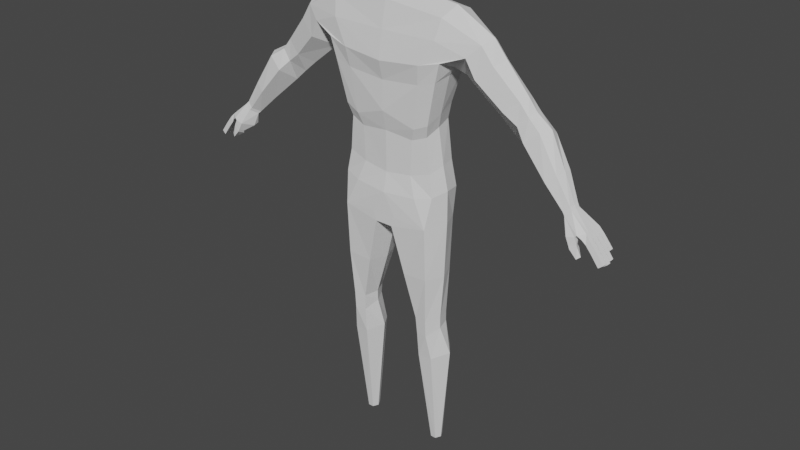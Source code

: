 # Source: test.blend  (saved by Blender 3.6.11; exported with 4.5.12 LTS)
import bpy
from mathutils import Matrix  # noqa: F401  (used for matrix-valued properties, if any)

bpy.ops.wm.read_factory_settings(use_empty=True)
scene = bpy.context.scene
scene.name = 'Scene'

# ---- collections
col_collection = bpy.data.collections.new('Collection'); scene.collection.children.link(col_collection)

# ---- world
world_world = bpy.data.worlds.new('World'); scene.world = world_world
world_world.use_nodes = True; world_world.node_tree.nodes.clear()
_N = world_world.node_tree.nodes; _L = world_world.node_tree.links
n0 = _N.new('ShaderNodeOutputWorld'); n0.name = 'World Output'; n0.location = (300, 300)
n1 = _N.new('ShaderNodeBackground'); n1.name = 'Background'; n1.location = (10, 300)
n1.inputs[0].default_value = (0.05088, 0.05088, 0.05088, 1.0)
_L.new(n1.outputs[0], n0.inputs[0])
n0.is_active_output = True
world_world.color = (0.05088, 0.05088, 0.05088)
world_world.use_sun_shadow = False
world_world.sun_shadow_jitter_overblur = 0.0

# ---- meshes
me_cylinder = bpy.data.meshes.new('Cylinder')
me_cylinder.from_pydata([(0.1241, 0.06698, 0.0), (0.0862, 0.06036, 0.3623), (0.1334, 0.0863, 0.0), (0.1137, 0.1053, 0.3575), (0.152, 0.0863, 0.0), (0.162, 0.1053, 0.3583), (0.1613, 0.06698, 0.0), (0.1961, 0.06036, 0.3623), (0.152, 0.04766, 0.0), (0.162, 0.002261, 0.353), (0.1334, 0.04766, 0.0), (0.1137, -0.0008056, 0.3538), (0.09873, 0.0416, 0.4638), (0.122, 0.08733, 0.4648), (0.1596, 0.08374, 0.4648), (0.1738, 0.03442, 0.4638), (0.1504, -0.01209, 0.4422), (0.1121, -0.008421, 0.443), (0.09876, 0.04046, 0.4998), (0.1186, 0.08704, 0.4998), (0.1597, 0.0831, 0.5003), (0.1738, 0.03327, 0.4998), (0.1502, -0.01577, 0.4997), (0.1084, -0.01177, 0.5), (0.05281, 0.0381, 0.6505), (0.07297, 0.1001, 0.655), (0.1574, 0.1001, 0.6616), (0.1829, 0.03802, 0.6578), (0.1572, -0.02756, 0.6607), (0.07172, -0.02747, 0.6552), (0.01224, 0.03679, 0.8078), (0.03238, 0.1101, 0.8178), (0.1566, 0.03275, 1.161), (0.0, -0.02727, 1.13), (0.0, 0.1186, 1.166), (0.03119, -0.04083, 0.818), (0.0, 0.1367, 0.9269), (0.0, -0.04058, 0.9269), (0.1702, -0.01513, 0.9465), (0.1702, 0.1076, 0.9465), (0.1459, 0.0912, 1.171), (0.1576, -0.009596, 1.021), (0.1458, -0.01242, 1.138), (0.1576, 0.09782, 1.038), (0.04243, 0.1252, 0.851), (0.0, 0.1236, 1.027), (0.04243, -0.04058, 0.851), (0.0, -0.02607, 0.9918), (0.1901, 0.03833, 0.8485), (0.171, 0.03886, 1.038), (0.1866, 0.04232, 0.9551), (0.09579, -0.0198, 1.119), (0.1137, 0.1277, 0.934), (0.1137, -0.03153, 0.934), (0.08971, 0.1137, 1.034), (0.1581, -0.03592, 0.8406), (0.1582, 0.1097, 0.8413), (0.08971, -0.02029, 1.002), (0.09135, 0.1076, 1.171), (0.0, 0.1101, 0.8185), (0.0, -0.04083, 0.8187), (0.0, 0.1252, 0.8633), (0.0, -0.04058, 0.8633), (0.0, 0.03679, 0.809), (0.4442, 0.08317, 1.313), (0.3641, 0.07743, 1.402), (0.4551, 0.05185, 1.322), (0.3803, 0.04622, 1.416), (0.4442, 0.02149, 1.313), (0.3641, 0.003378, 1.402), (0.3981, 0.007404, 1.275), (0.3138, -0.01262, 1.356), (0.3632, 0.0504, 1.245), (0.264, 0.04753, 1.323), (0.3981, 0.09619, 1.275), (0.3138, 0.09392, 1.356), (0.3262, 0.07112, 1.456), (0.3437, 0.03784, 1.471), (0.2846, -0.01929, 1.415), (0.2481, 0.04143, 1.343), (0.2846, 0.08899, 1.415), (0.4755, 0.08573, 1.275), (0.4834, 0.05527, 1.282), (0.4755, 0.02283, 1.275), (0.4437, 0.01518, 1.242), (0.4079, 0.05087, 1.207), (0.4437, 0.08889, 1.242), (0.5338, 0.07872, 1.23), (0.5417, 0.04265, 1.25), (0.5225, 0.008565, 1.244), (0.4777, -0.002638, 1.207), (0.4544, 0.05634, 1.167), (0.4935, 0.09187, 1.19), (0.5968, 0.06065, 1.14), (0.5973, 0.03464, 1.142), (0.5888, 0.002621, 1.138), (0.5592, -0.008581, 1.113), (0.5411, 0.03619, 1.086), (0.5643, 0.07025, 1.102), (0.6407, 0.04081, 1.06), (0.6409, 0.02287, 1.06), (0.6393, 0.002831, 1.058), (0.6203, -0.00331, 1.041), (0.603, 0.0224, 1.025), (0.6203, 0.04572, 1.041), (0.6476, 0.03772, 1.051), (0.6479, 0.01977, 1.052), (0.6463, -0.0002645, 1.05), (0.6277, -0.006406, 1.033), (0.6109, 0.01818, 1.017), (0.6277, 0.03981, 1.033), (0.4228, 0.09223, 1.257), (0.4589, 0.0898, 1.226), (0.7031, 0.05998, 1.001), (0.7032, 0.02473, 1.001), (0.7031, -0.009977, 1.002), (0.6762, -0.02524, 0.989), (0.6281, 0.01147, 0.9711), (0.6712, 0.06319, 0.9927), (0.6824, -0.02467, 0.9955), (0.6497, -0.0276, 0.9835), (0.6807, 0.01977, 0.9947), (0.626, 0.02768, 0.9775), (0.642, 0.05127, 0.9987), (0.6685, 0.01223, 0.9855), (0.6851, -0.02595, 0.9688), (0.6585, -0.01096, 0.9505), (0.6618, -0.02976, 0.9587), (0.6755, -0.003339, 0.9592), (0.6873, -0.02618, 0.9615), (0.6625, -0.007509, 0.941), (0.6653, -0.03071, 0.9513), (0.6781, 0.001179, 0.9501), (0.6996, -0.02332, 0.9347), (0.6826, -0.01427, 0.9282), (0.6886, -0.03011, 0.9261), (0.6899, -0.009427, 0.9332), (0.7031, 0.002675, 1.002), (0.7031, 0.04383, 1.001), (0.6899, 0.06319, 0.9838), (0.6955, -0.02051, 0.9858), (0.6924, 0.02218, 0.9855), (0.6938, 0.0006994, 0.9857), (0.6911, 0.04332, 0.9846), (0.7162, 0.05976, 0.9879), (0.7162, 0.02135, 0.9879), (0.7162, -0.01315, 0.9879), (0.7162, 0.002226, 0.9879), (0.7162, 0.04112, 0.9879), (0.7073, 0.06018, 0.9714), (0.7073, -0.01567, 0.9714), (0.7073, 0.02135, 0.9714), (0.7073, 0.002226, 0.9714), (0.7073, 0.04112, 0.9714), (0.7162, 0.005774, 0.9879), (0.7162, 0.02549, 0.9879), (0.7162, 0.04431, 0.9879), (0.7073, 0.005774, 0.9714), (0.7073, 0.02549, 0.9714), (0.7073, 0.04431, 0.9714), (0.7211, 0.05976, 0.9824), (0.7211, 0.02135, 0.9824), (0.7211, -0.01315, 0.9824), (0.7211, 0.002226, 0.9824), (0.7211, 0.04112, 0.9824), (0.7211, 0.005774, 0.9824), (0.7211, 0.02549, 0.9824), (0.7211, 0.04431, 0.9824), (0.72, 0.06018, 0.9559), (0.7251, -0.01567, 0.9497), (0.7277, 0.02135, 0.9459), (0.7251, 0.002226, 0.9497), (0.7251, 0.04112, 0.9497), (0.7277, 0.005774, 0.9459), (0.7251, 0.02549, 0.9497), (0.72, 0.04431, 0.9559), (0.732, 0.05976, 0.969), (0.7398, 0.02135, 0.9591), (0.7371, -0.01315, 0.9628), (0.7371, 0.002226, 0.9628), (0.7371, 0.04112, 0.9628), (0.7398, 0.005774, 0.9591), (0.7371, 0.02549, 0.9628), (0.732, 0.04431, 0.969), (0.7356, 0.05976, 0.9642), (0.7434, 0.02135, 0.9543), (0.7407, -0.01315, 0.958), (0.7407, 0.002226, 0.958), (0.7407, 0.04112, 0.958), (0.7434, 0.005774, 0.9543), (0.7407, 0.02549, 0.958), (0.7356, 0.04431, 0.9642), (0.7273, 0.06018, 0.9471), (0.7387, -0.01567, 0.9314), (0.7413, 0.02135, 0.9277), (0.7387, 0.002226, 0.9314), (0.7387, 0.04112, 0.9314), (0.7413, 0.005774, 0.9277), (0.7387, 0.02549, 0.9314), (0.7273, 0.04431, 0.9471), (0.7406, 0.05976, 0.9586), (0.7537, 0.02135, 0.9403), (0.7511, -0.01315, 0.944), (0.7511, 0.002226, 0.944), (0.7511, 0.04112, 0.944), (0.7537, 0.005774, 0.9403), (0.7511, 0.02549, 0.944), (0.7406, 0.04431, 0.9586), (0.7442, 0.05976, 0.9535), (0.7573, 0.02135, 0.9352), (0.7547, -0.01315, 0.9389), (0.7547, 0.002226, 0.9389), (0.7547, 0.04112, 0.9389), (0.7573, 0.005774, 0.9352), (0.7547, 0.02549, 0.9389), (0.7442, 0.04431, 0.9535), (0.7367, 0.06018, 0.9351), (0.7512, -0.01567, 0.9146), (0.7539, 0.02135, 0.9108), (0.7512, 0.002226, 0.9146), (0.7512, 0.04112, 0.9146), (0.7539, 0.005774, 0.9108), (0.7512, 0.02549, 0.9146), (0.7367, 0.04431, 0.9351), (0.751, 0.05976, 0.9448), (0.7677, 0.02135, 0.9213), (0.765, -0.01315, 0.925), (0.765, 0.002226, 0.925), (0.765, 0.04112, 0.925), (0.7677, 0.005774, 0.9213), (0.765, 0.02549, 0.925), (0.751, 0.04431, 0.9448), (0.1691, 0.02552, 1.209), (0.0, -0.04256, 1.197), (0.0, 0.1227, 1.222), (0.1576, 0.0911, 1.225), (0.1575, -0.02384, 1.181), (0.1097, -0.03056, 1.16), (0.09931, 0.1098, 1.226), (0.2, 0.02264, 1.336), (0.0, -0.0421, 1.295), (0.0, 0.1304, 1.336), (0.1854, 0.1096, 1.341), (0.191, -0.03451, 1.324), (0.1305, -0.03963, 1.306), (0.1244, 0.1301, 1.34), (0.2125, 0.02815, 1.361), (0.0, -0.05803, 1.358), (0.0, 0.1359, 1.397), (0.2263, 0.1157, 1.409), (0.2079, -0.03912, 1.387), (0.1387, -0.05036, 1.37), (0.1387, 0.1364, 1.405), (0.2034, 0.04897, 1.539), (0.0, -0.04325, 1.449), (0.0, 0.133, 1.449), (0.1998, -0.02046, 1.514), (0.1879, -0.03707, 1.449), (0.1879, 0.1342, 1.449), (0.3262, -0.00294, 1.456), (0.0, 0.1236, 1.536), (0.1998, 0.1138, 1.514), (0.0, 0.05529, 1.561), (0.0, -0.02632, 1.536)], [], [(0, 1, 3, 2), (2, 3, 5, 4), (4, 5, 7, 6), (6, 7, 9, 8), (5, 3, 13, 14), (8, 9, 11, 10), (10, 11, 1, 0), (0, 2, 4, 6, 8, 10), (14, 13, 19, 20), (11, 9, 16, 17), (3, 1, 12, 13), (7, 5, 14, 15), (1, 11, 17, 12), (9, 7, 15, 16), (19, 18, 24, 25), (17, 16, 22, 23), (15, 14, 20, 21), (13, 12, 18, 19), (12, 17, 23, 18), (16, 15, 21, 22), (29, 28, 55, 35), (18, 23, 29, 24), (22, 21, 27, 28), (20, 19, 25, 26), (23, 22, 28, 29), (21, 20, 26, 27), (55, 46, 35), (27, 26, 56, 48), (25, 24, 30, 31), (24, 29, 35, 30), (28, 27, 48, 55), (26, 25, 31, 56), (54, 45, 34, 58), (52, 54, 43, 39), (50, 49, 41, 38), (56, 52, 39), (48, 50, 38, 55), (49, 43, 40, 32), (56, 39, 50, 48), (53, 57, 47, 37), (55, 53, 37, 46), (39, 43, 49, 50), (55, 38, 53), (38, 41, 57, 53), (41, 49, 32, 42), (44, 36, 52, 56), (36, 45, 54, 52), (43, 54, 58, 40), (56, 31, 44), (46, 62, 60, 35), (61, 44, 31, 59), (46, 37, 62), (44, 61, 36), (63, 30, 35, 60), (30, 63, 59, 31), (64, 65, 67, 66), (66, 67, 69, 68), (68, 69, 71, 70), (70, 71, 73, 72), (71, 69, 259, 78), (72, 73, 75, 74), (74, 75, 65, 64), (66, 68, 83, 82), (47, 57, 51, 33), (65, 75, 80, 76), (73, 71, 78, 79), (69, 67, 77, 259), (75, 73, 79, 80), (67, 65, 76, 77), (79, 78, 246), (80, 79, 246), (85, 86, 112), (72, 74, 111, 85), (64, 66, 82, 81), (68, 70, 84, 83), (74, 64, 81, 111), (70, 72, 85, 84), (92, 87, 93, 98), (83, 84, 90, 89), (81, 82, 88, 87), (86, 81, 112), (84, 85, 91, 90), (82, 83, 89, 88), (97, 98, 104, 103), (90, 91, 97, 96), (88, 89, 95, 94), (91, 92, 98, 97), (89, 90, 96, 95), (87, 88, 94, 93), (104, 99, 105, 110), (95, 96, 102, 101), (93, 94, 100, 99), (98, 93, 99, 104), (96, 97, 103, 102), (94, 95, 101, 100), (109, 110, 123, 122), (102, 103, 109, 108), (100, 101, 107, 106), (109, 122, 117), (101, 102, 108, 107), (99, 100, 106, 105), (140, 119, 142), (85, 111, 86), (112, 81, 87, 92), (112, 92, 91, 85), (111, 81, 86), (107, 108, 119, 115), (105, 138, 113), (119, 121, 142), (108, 120, 116), (106, 107, 137, 114), (119, 108, 116), (120, 108, 109, 117), (123, 118, 122), (105, 113, 118, 123, 110), (118, 121, 122), (104, 110, 109, 103), (124, 122, 121), (116, 124, 121, 119), (122, 124, 117), (117, 124, 128, 126), (120, 117, 126, 127), (116, 120, 127, 125), (124, 116, 125, 128), (126, 128, 132, 130), (125, 127, 131, 129), (128, 125, 129, 132), (127, 126, 130, 131), (130, 132, 136, 134), (129, 131, 135, 133), (132, 129, 133, 136), (131, 130, 134, 135), (134, 136, 133, 135), (137, 107, 115), (138, 105, 106, 114), (119, 140, 115), (113, 139, 118), (121, 141, 142), (121, 118, 143), (141, 121, 143), (139, 143, 118), (113, 138, 156, 144), (139, 113, 144, 149), (138, 114, 155, 148), (142, 157, 152), (114, 137, 154, 145), (137, 115, 146, 147), (140, 142, 152, 150), (141, 143, 153, 158), (143, 139, 149, 159), (115, 140, 150, 146), (147, 152, 157, 154), (154, 137, 147), (155, 114, 145), (156, 138, 148), (157, 142, 141, 151), (158, 151, 141), (159, 153, 143), (145, 151, 158, 155), (148, 153, 159, 156), (151, 145, 161), (154, 157, 165), (152, 147, 163), (146, 150, 162), (154, 145, 161, 165), (146, 147, 163, 162), (156, 144, 160, 167), (155, 148, 164, 166), (155, 158, 166), (153, 148, 164), (156, 159, 167), (149, 144, 160), (149, 160, 176, 168), (162, 150, 169, 178), (158, 153, 172, 174), (152, 163, 179, 171), (165, 157, 173, 181), (159, 149, 168, 175), (162, 163, 179, 178), (151, 161, 177, 170), (150, 152, 171, 169), (165, 161, 177, 181), (166, 158, 174, 182), (166, 164, 180, 182), (153, 164, 180, 172), (157, 151, 170, 173), (167, 160, 176, 183), (167, 159, 175, 183), (182, 180, 188, 190), (178, 179, 187, 186), (183, 176, 184, 191), (181, 177, 185, 189), (178, 169, 186), (179, 187, 171), (181, 173, 189), (177, 185, 170), (182, 174, 190), (180, 188, 172), (183, 175, 191), (176, 184, 168), (168, 184, 200, 192), (186, 169, 193, 202), (171, 187, 203, 195), (173, 170, 194, 197), (189, 173, 197, 205), (174, 172, 196, 198), (186, 187, 203, 202), (170, 185, 201, 194), (175, 168, 192, 199), (189, 185, 201, 205), (190, 174, 198, 206), (169, 171, 195, 193), (190, 188, 204, 206), (172, 188, 204, 196), (191, 184, 200, 207), (191, 175, 199, 207), (206, 204, 212, 214), (202, 203, 211, 210), (207, 200, 208, 215), (205, 201, 209, 213), (202, 193, 210), (203, 211, 195), (205, 197, 213), (201, 209, 194), (206, 198, 214), (204, 212, 196), (207, 199, 215), (200, 208, 192), (215, 208, 224, 231), (215, 199, 223, 231), (192, 208, 224, 216), (210, 193, 217, 226), (195, 211, 227, 219), (197, 194, 218, 221), (213, 197, 221, 229), (198, 196, 220, 222), (210, 211, 227, 226), (194, 209, 225, 218), (199, 192, 216, 223), (213, 209, 225, 229), (214, 198, 222, 230), (193, 195, 219, 217), (214, 212, 228, 230), (196, 212, 228, 220), (223, 216, 224, 231), (222, 220, 228, 230), (221, 218, 225, 229), (217, 219, 227, 226), (57, 41, 42, 51), (42, 32, 232, 236), (51, 42, 236, 237), (40, 58, 238, 235), (32, 40, 235, 232), (58, 34, 234, 238), (33, 51, 237, 233), (236, 232, 239, 243), (232, 235, 242, 239), (237, 236, 243, 244), (235, 238, 245, 242), (233, 237, 244, 240), (238, 234, 241, 245), (243, 239, 246, 250), (239, 242, 249, 246), (244, 243, 250, 251), (242, 245, 252, 249), (240, 244, 251, 247), (245, 241, 248, 252), (250, 246, 78), (246, 249, 80), (251, 250, 78, 257), (249, 252, 258, 80), (247, 251, 257, 254), (252, 248, 255, 258), (257, 78, 259, 256), (80, 258, 261, 76), (254, 257, 256, 263), (258, 255, 260, 261), (77, 76, 261, 253), (259, 77, 253, 256), (256, 253, 262, 263), (253, 261, 260, 262)])
_uv = me_cylinder.uv_layers.new(name='UVMap')
_uv.uv.foreach_set('vector', [1.0, 0.5, 1.0, 1.0, 0.8333, 1.0, 0.8333, 0.5, 0.8333, 0.5, 0.8333, 1.0, 0.6667, 1.0, 0.6667, 0.5, 0.6667, 0.5, 0.6667, 1.0, 0.5, 1.0, 0.5, 0.5, 0.5, 0.5, 0.5, 1.0, 0.3333, 1.0, 0.3333, 0.5, 0.6667, 1.0, 0.8333, 1.0, 0.8333, 1.0, 0.6667, 1.0, 0.3333, 0.5, 0.3333, 1.0, 0.1667, 1.0, 0.1667, 0.5, 0.1667, 0.5, 0.1667, 1.0, -8.941e-08, 1.0, -8.941e-08, 0.5, 0.75, 0.49, 0.9578, 0.37, 0.9578, 0.13, 0.75, 0.01, 0.5422, 0.13, 0.5422, 0.37, 0.6667, 1.0, 0.8333, 1.0, 0.8333, 1.0, 0.6667, 1.0, 0.1667, 1.0, 0.3333, 1.0, 0.3333, 1.0, 0.1667, 1.0, 0.8333, 1.0, 1.0, 1.0, 1.0, 1.0, 0.8333, 1.0, 0.5, 1.0, 0.6667, 1.0, 0.6667, 1.0, 0.5, 1.0, -8.941e-08, 1.0, 0.1667, 1.0, 0.1667, 1.0, -8.941e-08, 1.0, 0.3333, 1.0, 0.5, 1.0, 0.5, 1.0, 0.3333, 1.0, 0.8333, 1.0, 1.0, 1.0, 1.0, 1.0, 0.8333, 1.0, 0.1667, 1.0, 0.3333, 1.0, 0.3333, 1.0, 0.1667, 1.0, 0.5, 1.0, 0.6667, 1.0, 0.6667, 1.0, 0.5, 1.0, 0.8333, 1.0, 1.0, 1.0, 1.0, 1.0, 0.8333, 1.0, -8.941e-08, 1.0, 0.1667, 1.0, 0.1667, 1.0, -8.941e-08, 1.0, 0.3333, 1.0, 0.5, 1.0, 0.5, 1.0, 0.3333, 1.0, 0.1667, 1.0, 0.3333, 1.0, 0.3336, 0.9468, 0.1667, 1.0, -8.941e-08, 1.0, 0.1667, 1.0, 0.1667, 1.0, -8.941e-08, 1.0, 0.3333, 1.0, 0.5, 1.0, 0.5, 1.0, 0.3333, 1.0, 0.6667, 1.0, 0.8333, 1.0, 0.8333, 1.0, 0.6667, 1.0, 0.1667, 1.0, 0.3333, 1.0, 0.3333, 1.0, 0.1667, 1.0, 0.5, 1.0, 0.6667, 1.0, 0.6667, 1.0, 0.5, 1.0, 0.3336, 0.9468, 0.0, 0.0, 0.1667, 1.0, 0.5, 1.0, 0.6667, 1.0, 0.6603, 1.0, 0.5031, 0.9991, 0.8333, 1.0, 1.0, 1.0, 1.0, 1.0, 0.8333, 1.0, -8.941e-08, 1.0, 0.1667, 1.0, 0.1667, 1.0, -8.941e-08, 1.0, 0.3333, 1.0, 0.5, 1.0, 0.5031, 0.9991, 0.3336, 0.9468, 0.6667, 1.0, 0.8333, 1.0, 0.8333, 1.0, 0.6603, 1.0, 0.625, 0.4375, 0.625, 0.375, 0.625, 0.375, 0.625, 0.4375, 0.5, 0.4375, 0.625, 0.4375, 0.625, 0.5, 0.5268, 0.5, 0.5386, 0.625, 0.625, 0.625, 0.625, 0.75, 0.5268, 0.75, 0.3989, 0.4494, 0.5, 0.4375, 0.5268, 0.5, 0.4097, 0.625, 0.5386, 0.625, 0.5268, 0.75, 0.3989, 0.75, 0.625, 0.625, 0.625, 0.5, 0.625, 0.5, 0.625, 0.625, 0.3989, 0.5, 0.5268, 0.5, 0.5386, 0.625, 0.4097, 0.625, 0.5, 0.8125, 0.625, 0.8125, 0.625, 0.875, 0.5, 0.875, 0.4, 0.8063, 0.5, 0.8125, 0.5, 0.875, 0.375, 0.875, 0.5268, 0.5, 0.625, 0.5, 0.625, 0.625, 0.5386, 0.625, 0.3989, 0.75, 0.5268, 0.75, 0.5, 0.8125, 0.5268, 0.75, 0.625, 0.75, 0.625, 0.8125, 0.5, 0.8125, 0.625, 0.75, 0.625, 0.625, 0.625, 0.625, 0.625, 0.75, 0.375, 0.375, 0.5, 0.375, 0.5, 0.4375, 0.3989, 0.4494, 0.5, 0.375, 0.625, 0.375, 0.625, 0.4375, 0.5, 0.4375, 0.625, 0.5, 0.625, 0.4375, 0.625, 0.4375, 0.625, 0.5, 0.3989, 0.4494, 0.0, 0.0, 0.375, 0.375, 0.0, 0.0, 0.0, 0.0, 0.0, 0.0, 0.1667, 1.0, 0.0, 0.0, 0.375, 0.375, 0.0, 0.0, 0.0, 0.0, 0.0, 0.0, 0.5, 0.875, 0.0, 0.0, 0.375, 0.375, 0.0, 0.0, 0.5, 0.375, 0.0, 0.0, -8.941e-08, 1.0, 0.1667, 1.0, 0.0, 0.0, -8.941e-08, 1.0, 0.0, 0.0, 0.0, 0.0, 0.0, 0.0, 1.0, 0.5, 1.0, 1.0, 0.8333, 1.0, 0.8333, 0.5, 0.8333, 0.5, 0.8333, 1.0, 0.6667, 1.0, 0.6667, 0.5, 0.6667, 0.5, 0.6667, 1.0, 0.5, 1.0, 0.5, 0.5, 0.5, 0.5, 0.5, 1.0, 0.3333, 1.0, 0.3333, 0.5, 0.5, 1.0, 0.6667, 1.0, 0.6667, 1.0, 0.5, 1.0, 0.3333, 0.5, 0.3333, 1.0, 0.1667, 1.0, 0.1667, 0.5, 0.1667, 0.5, 0.1667, 1.0, -8.941e-08, 1.0, -8.941e-08, 0.5, 0.8333, 0.5, 0.6667, 0.5, 0.6667, 0.5, 0.8333, 0.5, 0.625, 0.875, 0.625, 0.8125, 0.625, 0.8125, 0.625, 0.875, -8.941e-08, 1.0, 0.1667, 1.0, 0.1667, 1.0, -8.941e-08, 1.0, 0.3333, 1.0, 0.5, 1.0, 0.5, 1.0, 0.3333, 1.0, 0.6667, 1.0, 0.8333, 1.0, 0.8333, 1.0, 0.6667, 1.0, 0.1667, 1.0, 0.3333, 1.0, 0.3333, 1.0, 0.1667, 1.0, 0.8333, 1.0, 1.0, 1.0, 1.0, 1.0, 0.8333, 1.0, 0.04215, 0.13, 0.25, 0.01, 0.0, 0.0, 0.04215, 0.37, 0.04215, 0.13, 0.0, 0.0, 0.3333, 0.5, 0.1667, 0.5, 0.1667, 0.5, 0.3333, 0.5, 0.1667, 0.5, 0.1667, 0.5, 0.3333, 0.5, 1.0, 0.5, 0.8333, 0.5, 0.8333, 0.5, 1.0, 0.5, 0.6667, 0.5, 0.5, 0.5, 0.5, 0.5, 0.6667, 0.5, 0.1667, 0.5, -8.941e-08, 0.5, -8.941e-08, 0.5, 0.1667, 0.5, 0.5, 0.5, 0.3333, 0.5, 0.3333, 0.5, 0.5, 0.5, 0.1667, 0.5, -8.941e-08, 0.5, -8.941e-08, 0.5, 0.1667, 0.5, 0.6667, 0.5, 0.5, 0.5, 0.5, 0.5, 0.6667, 0.5, 1.0, 0.5, 0.8333, 0.5, 0.8333, 0.5, 1.0, 0.5, 0.1667, 0.5, -8.941e-08, 0.5, 0.1667, 0.5, 0.5, 0.5, 0.3333, 0.5, 0.3333, 0.5, 0.5, 0.5, 0.8333, 0.5, 0.6667, 0.5, 0.6667, 0.5, 0.8333, 0.5, 0.3333, 0.5, 0.1667, 0.5, 0.1667, 0.5, 0.3333, 0.5, 0.5, 0.5, 0.3333, 0.5, 0.3333, 0.5, 0.5, 0.5, 0.8333, 0.5, 0.6667, 0.5, 0.6667, 0.5, 0.8333, 0.5, 0.3333, 0.5, 0.1667, 0.5, 0.1667, 0.5, 0.3333, 0.5, 0.6667, 0.5, 0.5, 0.5, 0.5, 0.5, 0.6667, 0.5, 1.0, 0.5, 0.8333, 0.5, 0.8333, 0.5, 1.0, 0.5, 0.1667, 0.5, -8.941e-08, 0.5, -8.941e-08, 0.5, 0.1667, 0.5, 0.6667, 0.5, 0.5, 0.5, 0.5, 0.5, 0.6667, 0.5, 1.0, 0.5, 0.8333, 0.5, 0.8333, 0.5, 1.0, 0.5, 0.1667, 0.5, -8.941e-08, 0.5, -8.941e-08, 0.5, 0.1667, 0.5, 0.5, 0.5, 0.3333, 0.5, 0.3333, 0.5, 0.5, 0.5, 0.8333, 0.5, 0.6667, 0.5, 0.6667, 0.5, 0.8333, 0.5, 0.3333, 0.5, 0.1667, 0.5, 0.1667, 0.5, 0.3333, 0.5, 0.5, 0.5, 0.3333, 0.5, 0.3333, 0.5, 0.5, 0.5, 0.8333, 0.5, 0.6667, 0.5, 0.6667, 0.5, 0.8333, 0.5, 0.3333, 0.5, 0.3333, 0.5, 0.3333, 0.5, 0.6667, 0.5, 0.5, 0.5, 0.5, 0.5, 0.6667, 0.5, 1.0, 0.5, 0.8333, 0.5, 0.8333, 0.5, 1.0, 0.5, 0.5268, 0.5, 0.5268, 0.5, -0.02125, -0.02017, 0.3333, 0.5, 0.1667, 0.5, 0.1667, 0.5, 0.1667, 0.5, -8.941e-08, 0.5, -8.941e-08, 0.5, 0.1667, 0.5, 0.1667, 0.5, 0.1667, 0.5, 0.3333, 0.5, 0.3333, 0.5, 0.1667, 0.5, -8.941e-08, 0.5, 0.1667, 0.5, 0.6667, 0.5, 0.5, 0.5, 0.5268, 0.5, 0.6667, 0.5, 1.0, 0.5, 0.9333, 0.5, 1.0, 0.5, 0.5268, 0.5, 0.0, 0.0, -0.02125, -0.02017, 0.5, 0.5, 0.4094, 0.5, 0.5, 0.5, 0.8333, 0.5, 0.6667, 0.5, 0.7377, 0.5, 0.8544, 0.5, 0.5268, 0.5, 0.5, 0.5, 0.5, 0.5, 0.4094, 0.5, 0.5, 0.5, 0.3333, 0.5, 0.3333, 0.5, 0.1667, 0.5, 0.0, 0.0, 0.3333, 0.5, 1.0, 0.5, 1.0, 0.5, 0.1667, 0.5, 0.1667, 0.5, 0.1667, 0.5, 0.0, 0.0, 0.0, 0.0, 0.3333, 0.5, 0.1667, 0.5, 0.1667, 0.5, 0.3333, 0.5, 0.3333, 0.5, 0.0, 0.0, 0.3333, 0.5, 0.0, 0.0, 0.5, 0.5, 0.0, 0.0, 0.0, 0.0, 0.5268, 0.5, 0.3333, 0.5, 0.0, 0.0, 0.3333, 0.5, 0.3333, 0.5, 0.0, 0.0, 0.0, 0.0, 0.3333, 0.5, 0.4094, 0.5, 0.3333, 0.5, 0.3333, 0.5, 0.4094, 0.5, 0.5, 0.5, 0.4094, 0.5, 0.4094, 0.5, 0.5, 0.5, 0.0, 0.0, 0.5, 0.5, 0.5, 0.5, 0.0, 0.0, 0.3333, 0.5, 0.0, 0.0, 0.0, 0.0, 0.3333, 0.5, 0.5, 0.5, 0.4094, 0.5, 0.4094, 0.5, 0.5, 0.5, 0.0, 0.0, 0.5, 0.5, 0.5, 0.5, 0.0, 0.0, 0.4094, 0.5, 0.3333, 0.5, 0.3333, 0.5, 0.4094, 0.5, 0.3333, 0.5, 0.0, 0.0, 0.0, 0.0, 0.3333, 0.5, 0.5, 0.5, 0.4094, 0.5, 0.4094, 0.5, 0.5, 0.5, 0.0, 0.0, 0.5, 0.5, 0.5, 0.5, 0.0, 0.0, 0.4094, 0.5, 0.3333, 0.5, 0.3333, 0.5, 0.4094, 0.5, 0.3333, 0.5, 0.0, 0.0, 0.5, 0.5, 0.4094, 0.5, 0.7377, 0.5, 0.6667, 0.5, 0.6667, 0.5, 0.9333, 0.5, 1.0, 0.5, 0.8333, 0.5, 0.8544, 0.5, 0.5268, 0.5, 0.5268, 0.5, 0.6667, 0.5, 1.0, 0.5, 0.0, 0.0, 0.0, 0.0, 0.0, 0.0, 0.0004834, 0.0004588, -0.02125, -0.02017, 0.0, 0.0, 0.0, 0.0, -9.42e-06, -8.941e-06, 0.0004834, 0.0004588, 0.0, 0.0, -9.42e-06, -8.941e-06, 0.0, 0.0, -9.42e-06, -8.941e-06, 0.0, 0.0, 1.0, 0.5, 0.9333, 0.5, 0.9353, 0.5, 1.0, 0.5, 0.0, 0.0, 1.0, 0.5, 1.0, 0.5, 0.0154, 0.007697, 0.9333, 0.5, 0.8544, 0.5, 0.8614, 0.5, 0.9241, 0.5, -0.02125, -0.02017, -0.04209, -0.03995, -0.05212, -0.04947, 0.8544, 0.5, 0.7377, 0.5, 0.7662, 0.5, 0.8409, 0.5, 0.7377, 0.5, 0.6667, 0.5, 0.6667, 0.5, 0.7484, 0.5, 0.5268, 0.5, -0.02125, -0.02017, -0.05212, -0.04947, 0.5268, 0.5, 0.0004834, 0.0004588, -9.42e-06, -8.941e-06, -9.213e-05, -8.744e-05, -0.001403, -0.001332, -9.42e-06, -8.941e-06, 0.0, 0.0, 0.0154, 0.007697, 0.002851, 0.001391, 0.6667, 0.5, 0.5268, 0.5, 0.5268, 0.5, 0.6667, 0.5, 0.7484, 0.5, -0.05212, -0.04947, -0.04209, -0.03995, 0.7662, 0.5, 0.7662, 0.5, 0.7377, 0.5, 0.7484, 0.5, 0.8614, 0.5, 0.8544, 0.5, 0.8409, 0.5, 0.9353, 0.5, 0.9333, 0.5, 0.9241, 0.5, -0.04209, -0.03995, -0.02125, -0.02017, 0.0004834, 0.0004588, -0.001825, -0.001732, -0.001403, -0.001332, -0.001825, -0.001732, 0.0004834, 0.0004588, 0.002851, 0.001391, -9.213e-05, -8.744e-05, -9.42e-06, -8.941e-06, 0.8409, 0.5, -0.001825, -0.001732, -0.001403, -0.001332, 0.8614, 0.5, 0.9241, 0.5, -9.213e-05, -8.744e-05, 0.002851, 0.001391, 0.9353, 0.5, -0.001825, -0.001732, 0.8409, 0.5, 0.8409, 0.5, 0.7662, 0.5, -0.04209, -0.03995, 0.7662, 0.5, -0.05212, -0.04947, 0.7484, 0.5, 0.7484, 0.5, 0.6667, 0.5, 0.5268, 0.5, 0.6667, 0.5, 0.7662, 0.5, 0.8409, 0.5, 0.8409, 0.5, 0.7662, 0.5, 0.6667, 0.5, 0.7484, 0.5, 0.7484, 0.5, 0.6667, 0.5, 0.9353, 0.5, 1.0, 0.5, 1.0, 0.5, 0.9353, 0.5, 0.8614, 0.5, 0.9241, 0.5, 0.9241, 0.5, 0.8614, 0.5, 0.8614, 0.5, -0.001403, -0.001332, 0.8614, 0.5, -9.213e-05, -8.744e-05, 0.9241, 0.5, 0.9241, 0.5, 0.9353, 0.5, 0.002851, 0.001391, 0.9353, 0.5, 0.0154, 0.007697, 1.0, 0.5, 1.0, 0.5, 0.0154, 0.007697, 1.0, 0.5, 1.0, 0.5, 0.0154, 0.007697, 0.6667, 0.5, 0.5268, 0.5, 0.5268, 0.5, 0.6667, 0.5, -0.001403, -0.001332, -9.213e-05, -8.744e-05, -9.213e-05, -8.744e-05, -0.001403, -0.001332, -0.05212, -0.04947, 0.7484, 0.5, 0.7484, 0.5, -0.05212, -0.04947, 0.7662, 0.5, -0.04209, -0.03995, -0.04209, -0.03995, 0.7662, 0.5, 0.002851, 0.001391, 0.0154, 0.007697, 0.0154, 0.007697, 0.002851, 0.001391, 0.6667, 0.5, 0.7484, 0.5, 0.7484, 0.5, 0.6667, 0.5, -0.001825, -0.001732, 0.8409, 0.5, 0.8409, 0.5, -0.001825, -0.001732, 0.5268, 0.5, -0.05212, -0.04947, -0.05212, -0.04947, 0.5268, 0.5, 0.7662, 0.5, 0.8409, 0.5, 0.8409, 0.5, 0.7662, 0.5, 0.8614, 0.5, -0.001403, -0.001332, -0.001403, -0.001332, 0.8614, 0.5, 0.8614, 0.5, 0.9241, 0.5, 0.9241, 0.5, 0.8614, 0.5, -9.213e-05, -8.744e-05, 0.9241, 0.5, 0.9241, 0.5, -9.213e-05, -8.744e-05, -0.04209, -0.03995, -0.001825, -0.001732, -0.001825, -0.001732, -0.04209, -0.03995, 0.9353, 0.5, 1.0, 0.5, 1.0, 0.5, 0.9353, 0.5, 0.9353, 0.5, 0.002851, 0.001391, 0.002851, 0.001391, 0.9353, 0.5, 0.8614, 0.5, 0.9241, 0.5, 0.9241, 0.5, 0.8614, 0.5, 0.6667, 0.5, 0.7484, 0.5, 0.7484, 0.5, 0.6667, 0.5, 0.9353, 0.5, 1.0, 0.5, 1.0, 0.5, 0.9353, 0.5, 0.7662, 0.5, 0.8409, 0.5, 0.8409, 0.5, 0.7662, 0.5, 0.6667, 0.5, 0.5268, 0.5, 0.6667, 0.5, 0.7484, 0.5, 0.7484, 0.5, -0.05212, -0.04947, 0.7662, 0.5, -0.04209, -0.03995, 0.7662, 0.5, 0.8409, 0.5, 0.8409, 0.5, -0.001825, -0.001732, 0.8614, 0.5, -0.001403, -0.001332, 0.8614, 0.5, 0.9241, 0.5, 0.9241, 0.5, -9.213e-05, -8.744e-05, 0.9353, 0.5, 0.002851, 0.001391, 0.9353, 0.5, 1.0, 0.5, 1.0, 0.5, 0.0154, 0.007697, 0.0154, 0.007697, 1.0, 0.5, 0.9985, 0.4992, 0.01508, 0.007539, 0.6667, 0.5, 0.5268, 0.5, 0.5268, 0.5, 0.6667, 0.5, -0.05212, -0.04947, 0.7484, 0.5, 0.7484, 0.5, -0.05212, -0.04947, -0.04209, -0.03995, -0.001825, -0.001732, -0.001825, -0.001732, -0.04209, -0.03995, 0.7662, 0.5, -0.04209, -0.03995, -0.04209, -0.03995, 0.7662, 0.5, -0.001403, -0.001332, -9.213e-05, -8.744e-05, -9.213e-05, -8.744e-05, -0.001403, -0.001332, 0.6667, 0.5, 0.7484, 0.5, 0.7484, 0.5, 0.6667, 0.5, -0.001825, -0.001732, 0.8409, 0.5, 0.8409, 0.5, -0.001825, -0.001732, 0.002851, 0.001391, 0.0154, 0.007697, 0.01508, 0.007539, 0.002551, 0.001231, 0.7662, 0.5, 0.8409, 0.5, 0.8409, 0.5, 0.7662, 0.5, 0.8614, 0.5, -0.001403, -0.001332, -0.001403, -0.001332, 0.8614, 0.5, 0.5268, 0.5, -0.05212, -0.04947, -0.05212, -0.04947, 0.5268, 0.5, 0.8614, 0.5, 0.9241, 0.5, 0.9241, 0.5, 0.8614, 0.5, -9.213e-05, -8.744e-05, 0.9241, 0.5, 0.9241, 0.5, -9.213e-05, -8.744e-05, 0.9353, 0.5, 1.0, 0.5, 0.9985, 0.4992, 0.9338, 0.4992, 0.9353, 0.5, 0.002851, 0.001391, 0.002551, 0.001231, 0.9338, 0.4992, 0.8614, 0.5, 0.9241, 0.5, 0.9241, 0.5, 0.8614, 0.5, 0.6667, 0.5, 0.7484, 0.5, 0.7484, 0.5, 0.6667, 0.5, 0.9338, 0.4992, 0.9985, 0.4992, 1.001, 0.5007, 0.9367, 0.5008, 0.7662, 0.5, 0.8409, 0.5, 0.8409, 0.5, 0.7662, 0.5, 0.6667, 0.5, 0.5268, 0.5, 0.6667, 0.5, 0.7484, 0.5, 0.7484, 0.5, -0.05212, -0.04947, 0.7662, 0.5, -0.04209, -0.03995, 0.7662, 0.5, 0.8409, 0.5, 0.8409, 0.5, -0.001825, -0.001732, 0.8614, 0.5, -0.001403, -0.001332, 0.8614, 0.5, 0.9241, 0.5, 0.9241, 0.5, -9.213e-05, -8.744e-05, 0.9338, 0.4992, 0.002551, 0.001231, 0.9367, 0.5008, 0.9985, 0.4992, 1.001, 0.5007, 0.01508, 0.007539, 0.9367, 0.5008, 1.001, 0.5007, 1.0, 0.5, 0.9353, 0.5, 0.9367, 0.5008, 0.002551, 0.001231, 0.002851, 0.001391, 0.9353, 0.5, 0.01508, 0.007539, 1.001, 0.5007, 1.0, 0.5, 0.0154, 0.007697, 0.6667, 0.5, 0.5268, 0.5, 0.5268, 0.5, 0.6667, 0.5, -0.05212, -0.04947, 0.7484, 0.5, 0.7484, 0.5, -0.05212, -0.04947, -0.04209, -0.03995, -0.001825, -0.001732, -0.001825, -0.001732, -0.04209, -0.03995, 0.7662, 0.5, -0.04209, -0.03995, -0.04209, -0.03995, 0.7662, 0.5, -0.001403, -0.001332, -9.213e-05, -8.744e-05, -9.213e-05, -8.744e-05, -0.001403, -0.001332, 0.6667, 0.5, 0.7484, 0.5, 0.7484, 0.5, 0.6667, 0.5, -0.001825, -0.001732, 0.8409, 0.5, 0.8409, 0.5, -0.001825, -0.001732, 0.002551, 0.001231, 0.01508, 0.007539, 0.0154, 0.007697, 0.002851, 0.001391, 0.7662, 0.5, 0.8409, 0.5, 0.8409, 0.5, 0.7662, 0.5, 0.8614, 0.5, -0.001403, -0.001332, -0.001403, -0.001332, 0.8614, 0.5, 0.5268, 0.5, -0.05212, -0.04947, -0.05212, -0.04947, 0.5268, 0.5, 0.8614, 0.5, 0.9241, 0.5, 0.9241, 0.5, 0.8614, 0.5, -9.213e-05, -8.744e-05, 0.9241, 0.5, 0.9241, 0.5, -9.213e-05, -8.744e-05, 0.002851, 0.001391, 0.0154, 0.007697, 1.0, 0.5, 0.9353, 0.5, -0.001403, -0.001332, -9.213e-05, -8.744e-05, 0.9241, 0.5, 0.8614, 0.5, -0.04209, -0.03995, -0.001825, -0.001732, 0.8409, 0.5, 0.7662, 0.5, 0.5268, 0.5, -0.05212, -0.04947, 0.7484, 0.5, 0.6667, 0.5, 0.625, 0.8125, 0.625, 0.75, 0.625, 0.75, 0.625, 0.8125, 0.625, 0.75, 0.625, 0.625, 0.625, 0.625, 0.625, 0.75, 0.625, 0.8125, 0.625, 0.75, 0.625, 0.75, 0.625, 0.8125, 0.625, 0.5, 0.625, 0.4375, 0.625, 0.4375, 0.625, 0.5, 0.625, 0.625, 0.625, 0.5, 0.625, 0.5, 0.625, 0.625, 0.625, 0.4375, 0.625, 0.375, 0.625, 0.375, 0.625, 0.4375, 0.625, 0.875, 0.625, 0.8125, 0.625, 0.8125, 0.625, 0.875, 0.625, 0.75, 0.625, 0.625, 0.625, 0.625, 0.625, 0.75, 0.625, 0.625, 0.625, 0.5, 0.625, 0.5, 0.625, 0.625, 0.625, 0.8125, 0.625, 0.75, 0.625, 0.75, 0.625, 0.8125, 0.625, 0.5, 0.625, 0.4375, 0.625, 0.4375, 0.625, 0.5, 0.625, 0.875, 0.625, 0.8125, 0.625, 0.8125, 0.625, 0.875, 0.625, 0.4375, 0.625, 0.375, 0.625, 0.375, 0.625, 0.4375, 0.625, 0.75, 0.625, 0.625, 0.625, 0.625, 0.625, 0.7631, 0.625, 0.625, 0.625, 0.5, 0.625, 0.5, 0.625, 0.625, 0.625, 0.8125, 0.625, 0.75, 0.625, 0.7631, 0.625, 0.8125, 0.625, 0.5, 0.625, 0.4375, 0.625, 0.4375, 0.625, 0.5, 0.625, 0.875, 0.625, 0.8125, 0.625, 0.8125, 0.625, 0.875, 0.625, 0.4375, 0.625, 0.375, 0.625, 0.375, 0.625, 0.4375, 0.625, 0.7631, 0.625, 0.625, 0.625, 0.75, 0.625, 0.625, 0.625, 0.5, 0.625, 0.5, 0.625, 0.8125, 0.625, 0.7631, 0.625, 0.75, 0.625, 0.8125, 0.625, 0.5, 0.625, 0.4375, 0.625, 0.4375, 0.625, 0.5, 0.625, 0.875, 0.625, 0.8125, 0.625, 0.8125, 0.625, 0.875, 0.625, 0.4375, 0.625, 0.375, 0.625, 0.375, 0.625, 0.4375, 0.625, 0.8125, 0.625, 0.75, 0.625, 0.75, 0.625, 0.8125, 0.625, 0.5, 0.625, 0.4375, 0.625, 0.4375, 0.625, 0.5, 0.625, 0.875, 0.625, 0.8125, 0.625, 0.8125, 0.625, 0.875, 0.625, 0.4375, 0.625, 0.375, 0.625, 0.375, 0.625, 0.4375, 0.8725, 1.0, 1.0, 1.0, 1.0, 1.0, 0.8844, 1.0, 0.6667, 1.0, 0.8725, 1.0, 0.8844, 1.0, 0.6667, 1.0, 0.6667, 1.0, 0.8844, 1.0, 0.8961, 1.0, 0.6667, 1.0, 0.8844, 1.0, 1.0, 1.0, 1.0, 1.0, 0.8961, 1.0])
me_cylinder.update()

# ---- objects
ob_cylinder = bpy.data.objects.new('Cylinder', me_cylinder)

# ---- transforms, parenting, visibility, modifiers, constraints
ob_cylinder.location = (0.0, 0.0, 0.0)
_m = ob_cylinder.modifiers.new('Mirror', 'MIRROR')
_m.use_clip = True

# ---- collection membership
col_collection.objects.link(ob_cylinder)

# ---- scene / render settings (as saved in the file)
scene.frame_start = 1; scene.frame_end = 250; scene.frame_set(1)
scene.render.engine = 'BLENDER_EEVEE_NEXT'
scene.cycles.sampling_pattern = 'TABULATED_SOBOL'
scene.view_settings.view_transform = 'Filmic'
bpy.context.view_layer.update()

# ---- added for rendering (the .blend has no active camera and no usable light): camera, sun
cam_auto = bpy.data.cameras.new('AutoCamera')
cam_auto.lens = 50.0
cam_auto.sensor_width = 36.0
cam_auto.clip_end = 1000.0
ob_auto_camera = bpy.data.objects.new('AutoCamera', cam_auto)
scene.collection.objects.link(ob_auto_camera)
ob_auto_camera.location = (2.03367, -2.40107, 2.40736)
ob_auto_camera.rotation_euler = (1.09748, -7.21219e-08, 0.694738)
scene.camera = ob_auto_camera
light_auto_sun = bpy.data.lights.new('AutoSun', 'SUN')
light_auto_sun.energy = 3.0
light_auto_sun.angle = 0.0523599
ob_auto_sun = bpy.data.objects.new('AutoSun', light_auto_sun)
scene.collection.objects.link(ob_auto_sun)
ob_auto_sun.rotation_euler = (0.872665, 0.174533, 0.523599)
bpy.context.view_layer.update()
